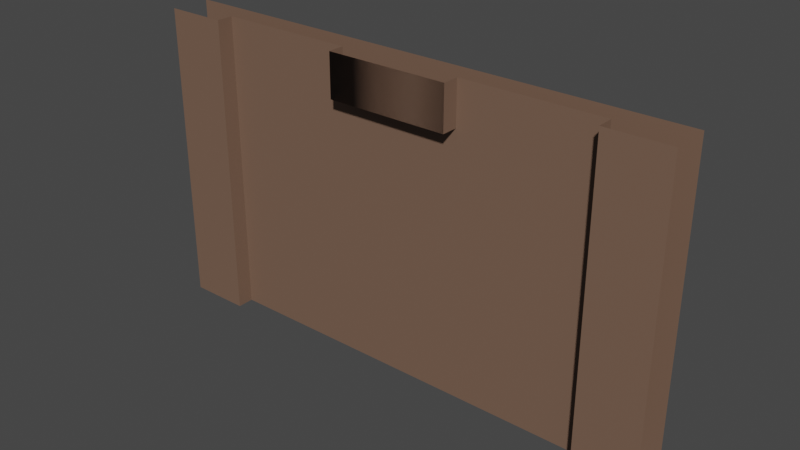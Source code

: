 # Source: Entry_01_-_Doors.blend  (saved by Blender 3.5.10; exported with 4.5.12 LTS)
import bpy
from mathutils import Matrix  # noqa: F401  (used for matrix-valued properties, if any)

bpy.ops.wm.read_factory_settings(use_empty=True)
scene = bpy.context.scene
scene.name = 'Scene'

# ---- collections
col_collection = bpy.data.collections.new('Collection'); scene.collection.children.link(col_collection)

# ---- materials (node trees are filled in below, after node groups)
mat_m_bricks = bpy.data.materials.new('m_bricks')
mat_m_bricks.alpha_threshold = 0.0
mat_m_bricks.use_transparent_shadow = False
mat_m_bricks.roughness = 0.5
mat_m_bricks.line_color = (0.0, 0.0, 0.0, 1.0)
mat_m_concrete = bpy.data.materials.new('m_concrete')
mat_m_concrete.use_transparent_shadow = False
mat_m_window = bpy.data.materials.new('m_window')
mat_m_window.surface_render_method = 'BLENDED'
mat_m_window.blend_method = 'BLEND'
mat_m_window.use_transparent_shadow = False
mat_m_white = bpy.data.materials.new('m_white')
mat_m_white.use_transparent_shadow = False

# ---- node groups
ng_auto_smooth = bpy.data.node_groups.new('Auto Smooth', 'GeometryNodeTree')
_s = ng_auto_smooth.interface.new_socket(name='Geometry', in_out='OUTPUT', socket_type='NodeSocketGeometry')
_s = ng_auto_smooth.interface.new_socket(name='Geometry', in_out='INPUT', socket_type='NodeSocketGeometry')
_s = ng_auto_smooth.interface.new_socket(name='Angle', in_out='INPUT', socket_type='NodeSocketFloat')
_s.subtype = 'ANGLE'
_s.min_value = 0.0
_s.max_value = 3.142
ng_auto_smooth.is_modifier = True
_N = ng_auto_smooth.nodes; _L = ng_auto_smooth.links
n0 = _N.new('NodeGroupOutput'); n0.name = 'Group Output'; n0.location = (480, -100)
n1 = _N.new('NodeGroupInput'); n1.name = 'Group Input'; n1.location = (-420, -300)
n2 = _N.new('NodeGroupInput'); n2.name = 'Group Input.001'; n2.location = (-60, -100)
n3 = _N.new('GeometryNodeSetShadeSmooth'); n3.name = 'Set Shade Smooth'; n3.location = (120, -100)
n3.domain = 'EDGE'
n4 = _N.new('GeometryNodeSetShadeSmooth'); n4.name = 'Set Shade Smooth.001'; n4.location = (300, -100)
n5 = _N.new('GeometryNodeInputMeshEdgeAngle'); n5.name = 'Edge Angle'; n5.location = (-420, -220)
n6 = _N.new('GeometryNodeInputEdgeSmooth'); n6.name = 'Is Edge Smooth'; n6.location = (-60, -160)
n7 = _N.new('GeometryNodeInputShadeSmooth'); n7.name = 'Is Face Smooth'; n7.location = (-240, -340)
n8 = _N.new('FunctionNodeBooleanMath'); n8.name = 'Boolean Math'; n8.location = (-60, -220)
n9 = _N.new('FunctionNodeCompare'); n9.name = 'Compare'; n9.location = (-240, -180)
n9.operation = 'LESS_EQUAL'
_L.new(n5.outputs[0], n9.inputs[0])
_L.new(n4.outputs[0], n0.inputs[0])
_L.new(n1.outputs[1], n9.inputs[1])
_L.new(n9.outputs[0], n8.inputs[0])
_L.new(n7.outputs[0], n8.inputs[1])
_L.new(n2.outputs[0], n3.inputs[0])
_L.new(n6.outputs[0], n3.inputs[1])
_L.new(n3.outputs[0], n4.inputs[0])
_L.new(n8.outputs[0], n3.inputs[2])
n0.is_active_output = True

# ---- material node trees
mat_m_bricks.use_nodes = True; mat_m_bricks.node_tree.nodes.clear()
_N = mat_m_bricks.node_tree.nodes; _L = mat_m_bricks.node_tree.links
n0 = _N.new('ShaderNodeOutputMaterial'); n0.name = 'Material Output'; n0.location = (300, 300)
n1 = _N.new('ShaderNodeBsdfPrincipled'); n1.name = 'Principled BSDF'; n1.location = (10, 300)
n1.distribution = 'GGX'
n1.subsurface_method = 'RANDOM_WALK_SKIN'
n1.inputs[0].default_value = (0.1845, 0.1102, 0.07568, 1.0)
n1.inputs[3].default_value = 1.45
n1.inputs[27].default_value = (0.0, 0.0, 0.0, 1.0)
n1.inputs[28].default_value = 1.0
_L.new(n1.outputs[0], n0.inputs[0])
n0.is_active_output = True
mat_m_concrete.use_nodes = True; mat_m_concrete.node_tree.nodes.clear()
_N = mat_m_concrete.node_tree.nodes; _L = mat_m_concrete.node_tree.links
n0 = _N.new('ShaderNodeBsdfPrincipled'); n0.name = 'Principled BSDF'; n0.location = (10, 300)
n0.distribution = 'GGX'
n0.subsurface_method = 'RANDOM_WALK_SKIN'
n0.inputs[0].default_value = (0.3465, 0.3465, 0.3465, 1.0)
n0.inputs[3].default_value = 1.45
n0.inputs[27].default_value = (0.0, 0.0, 0.0, 1.0)
n0.inputs[28].default_value = 1.0
n1 = _N.new('ShaderNodeOutputMaterial'); n1.name = 'Material Output'; n1.location = (300, 300)
_L.new(n0.outputs[0], n1.inputs[0])
n1.is_active_output = True
mat_m_window.use_nodes = True; mat_m_window.node_tree.nodes.clear()
_N = mat_m_window.node_tree.nodes; _L = mat_m_window.node_tree.links
n0 = _N.new('ShaderNodeBsdfPrincipled'); n0.name = 'Principled BSDF'; n0.location = (10, 300)
n0.distribution = 'GGX'
n0.subsurface_method = 'RANDOM_WALK_SKIN'
n0.inputs[0].default_value = (0.5354, 0.8, 0.7432, 1.0)
n0.inputs[3].default_value = 1.45
n0.inputs[4].default_value = 0.476
n0.inputs[27].default_value = (0.0, 0.0, 0.0, 1.0)
n0.inputs[28].default_value = 1.0
n1 = _N.new('ShaderNodeOutputMaterial'); n1.name = 'Material Output'; n1.location = (300, 300)
_L.new(n0.outputs[0], n1.inputs[0])
n1.is_active_output = True
mat_m_white.use_nodes = True; mat_m_white.node_tree.nodes.clear()
_N = mat_m_white.node_tree.nodes; _L = mat_m_white.node_tree.links
n0 = _N.new('ShaderNodeBsdfPrincipled'); n0.name = 'Principled BSDF'; n0.location = (10, 300)
n0.distribution = 'GGX'
n0.subsurface_method = 'RANDOM_WALK_SKIN'
n0.inputs[3].default_value = 1.45
n0.inputs[27].default_value = (0.0, 0.0, 0.0, 1.0)
n0.inputs[28].default_value = 1.0
n1 = _N.new('ShaderNodeOutputMaterial'); n1.name = 'Material Output'; n1.location = (300, 300)
_L.new(n0.outputs[0], n1.inputs[0])
n1.is_active_output = True

# ---- world
world_world = bpy.data.worlds.new('World'); scene.world = world_world
world_world.use_nodes = True; world_world.node_tree.nodes.clear()
_N = world_world.node_tree.nodes; _L = world_world.node_tree.links
n0 = _N.new('ShaderNodeOutputWorld'); n0.name = 'World Output'; n0.location = (300, 300)
n1 = _N.new('ShaderNodeBackground'); n1.name = 'Background'; n1.location = (10, 300)
n1.inputs[0].default_value = (0.05088, 0.05088, 0.05088, 1.0)
_L.new(n1.outputs[0], n0.inputs[0])
n0.is_active_output = True
world_world.color = (0.05088, 0.05088, 0.05088)
world_world.use_sun_shadow = False
world_world.sun_shadow_jitter_overblur = 0.0

# ---- meshes
me_cube_002 = bpy.data.meshes.new('Cube.002')
me_cube_002.from_pydata([(0.6594, 0.3897, 3.851), (0.6594, 0.127, 3.851), (1.241, 0.5813, -0.1055), (0.5001, 0.127, -0.1055), (1.241, 0.5813, 3.851), (0.6594, 0.5813, 3.851), (0.5001, 0.3897, 3.851), (1.241, 0.127, 3.851), (1.241, 0.127, -0.1055), (0.0, 0.3897, -0.1055), (0.0, 0.127, 3.851), (0.6594, 0.3897, -0.1055), (0.0, 0.127, -0.1055), (0.0, 0.3897, 3.851), (0.6594, 0.5813, -0.1055), (0.6594, 0.127, -0.1055), (0.5001, 0.127, 3.851), (0.5001, 0.3897, -0.1055), (-0.6594, 0.3897, 3.851), (-0.6594, 0.127, 3.851), (-0.5001, 0.127, -0.1055), (-1.241, 0.5813, 3.851), (-0.6594, 0.5813, 3.851), (-0.5001, 0.3897, 3.851), (-1.241, 0.127, 3.851), (-0.6594, 0.3897, -0.1055), (-0.6594, 0.127, -0.1055), (-0.5001, 0.127, 3.851), (-0.5001, 0.3897, -0.1055), (-1.823, 0.3897, 3.851), (-1.823, 0.127, 3.851), (-1.982, 0.127, -0.1055), (-1.241, 0.5813, 3.851), (-1.823, 0.5813, 3.851), (-1.982, 0.3897, 3.851), (-1.241, 0.127, 3.851), (-1.241, 0.127, -0.1055), (-2.482, 0.3897, -0.1055), (-2.482, 0.127, 3.851), (-1.823, 0.3897, -0.1055), (-2.482, 0.127, -0.1055), (-2.482, 0.3897, 3.851), (-1.823, 0.127, -0.1055), (-1.982, 0.127, 3.851), (-1.982, 0.3897, -0.1055), (-3.142, 0.3897, 3.851), (-3.142, 0.127, 3.851), (-3.723, 0.5813, -0.1055), (-2.982, 0.127, -0.1055), (-3.723, 0.5813, 3.851), (-3.142, 0.5813, 3.851), (-2.982, 0.3897, 3.851), (-3.723, 0.127, 3.851), (-3.723, 0.127, -0.1055), (-3.142, 0.3897, -0.1055), (-3.142, 0.5813, -0.1055), (-3.142, 0.127, -0.1055), (-2.982, 0.127, 3.851), (-2.982, 0.3897, -0.1055), (-0.6594, 0.127, 3.289), (-1.241, 0.127, 3.289), (0.6594, 0.3897, 3.289), (-0.6594, 0.5813, 3.289), (-2.482, 0.3897, 3.289), (-3.142, 0.127, 3.289), (-1.823, 0.3897, 3.289), (-3.142, 0.5813, 3.289), (-1.241, 0.5813, 3.289), (0.6594, 0.127, 3.289), (0.0, 0.127, 3.289), (0.0, 0.3897, 3.289), (0.6594, 0.5813, 3.289), (-3.723, 0.5813, 3.289), (-1.823, 0.127, 3.289), (-2.482, 0.127, 3.289), (-1.241, 0.127, 3.289), (-1.823, 0.5813, 3.289), (-0.6594, 0.3897, 3.289), (-3.723, 0.127, 3.289), (1.241, 0.5813, 3.289), (-3.142, 0.3897, 3.289), (-1.241, 0.5813, 3.289), (1.241, 0.127, 3.289)], [], [(2, 14, 71, 79), (15, 68, 69, 12, 3), (61, 71, 14, 11), (82, 68, 15, 8), (61, 11, 17, 9, 70), (59, 26, 20, 12, 69), (36, 26, 59, 60), (67, 76, 33, 21, 32, 22, 62, 81), (77, 70, 9, 28, 25), (81, 67, 62, 77, 65, 76), (42, 73, 74, 40, 31), (39, 65, 77, 25), (60, 73, 42, 36), (65, 39, 44, 37, 63), (72, 66, 55, 47), (64, 56, 48, 40, 74), (80, 54, 55, 66), (78, 53, 56, 64), (80, 63, 37, 58, 54), (69, 68, 1, 16, 10), (68, 82, 7, 1), (62, 67, 21, 22), (77, 62, 22, 18), (70, 77, 18, 23, 13), (74, 73, 30, 43, 38), (73, 60, 35, 30), (66, 72, 49, 50), (80, 66, 50, 45), (63, 80, 45, 51, 41), (79, 71, 5, 4), (71, 61, 0, 5), (61, 70, 13, 6, 0), (59, 69, 10, 27, 19), (75, 59, 19, 24), (81, 76, 33, 32), (76, 65, 29, 33), (65, 63, 41, 34, 29), (64, 74, 38, 57, 46), (78, 64, 46, 52)])
me_cube_002.polygons.foreach_set('use_smooth', [True] * 39)
_uv = me_cube_002.uv_layers.new(name='UVMap')
_uv.uv.foreach_set('vector', [0.01294, 0.3039, 0.01294, 0.2788, 0.7508, 0.7232, 0.6086, 0.7197, 0.2074, 0.1121, 0.6397, 0.7788, 0.6397, 0.8241, 0.2074, 0.1575, 0.2074, 0.1193, 0.9643, 0.1953, 0.9522, 0.1677, 0.6677, 0.9018, 0.6726, 0.9018, 0.5842, 0.8627, 0.4133, 0.8879, 0.1241, 0.1657, 0.1241, 0.1405, 0.862, 0.4434, 0.04072, 0.3323, 0.04072, 0.3251, 0.04072, 0.287, 0.862, 0.3981, 0.6397, 0.7788, 0.2074, 0.1121, 0.2074, 0.1193, 0.2074, 0.1575, 0.6397, 0.8241, 0.1241, 0.1405, 0.2074, 0.1121, 0.6397, 0.7788, 0.5842, 0.8627, 0.6086, 0.7197, 0.7508, 0.7232, 0.7232, 0.7232, 0.0, 0.0, 0.0, 0.0, 0.7232, 0.7232, 0.7508, 0.7232, 0.6086, 0.7197, 0.862, 0.4434, 0.862, 0.3981, 0.04072, 0.287, 0.04072, 0.3251, 0.04072, 0.3323, 0.6086, 0.7197, 0.6086, 0.7197, 0.9522, 0.1677, 0.862, 0.4434, 0.9643, 0.1953, 0.7508, 0.7232, 0.2074, 0.1121, 0.6397, 0.7788, 0.6397, 0.8241, 0.2074, 0.1575, 0.2074, 0.1193, 0.04072, 0.3323, 0.862, 0.4434, 0.862, 0.4434, 0.04072, 0.3323, 0.5842, 0.8627, 0.4133, 0.8879, 0.1241, 0.1657, 0.1241, 0.1405, 0.862, 0.4434, 0.04072, 0.3323, 0.04072, 0.3251, 0.04072, 0.287, 0.862, 0.3981, 0.6086, 0.7197, 0.7508, 0.7232, 0.01294, 0.2788, 0.01294, 0.3039, 0.6397, 0.7788, 0.2074, 0.1121, 0.2074, 0.1193, 0.2074, 0.1575, 0.6397, 0.8241, 0.9643, 0.1953, 0.6726, 0.9018, 0.6677, 0.9018, 0.9522, 0.1677, 0.5842, 0.8627, 0.1241, 0.1405, 0.1241, 0.1657, 0.4133, 0.8879, 0.862, 0.4434, 0.862, 0.3981, 0.04072, 0.287, 0.04072, 0.3251, 0.04072, 0.3323, 0.6397, 0.8241, 0.6397, 0.7788, 0.6121, 0.7788, 0.6121, 0.786, 0.6121, 0.8241, 0.4133, 0.8879, 0.5842, 0.8627, 0.5566, 0.8627, 0.5566, 0.8879, 0.7508, 0.7232, 0.6086, 0.7197, 0.7232, 0.7484, 0.7232, 0.7232, 0.9643, 0.1953, 0.9522, 0.1677, 0.9593, 0.1677, 0.9643, 0.1677, 0.862, 0.3981, 0.862, 0.4434, 0.8343, 0.4434, 0.8343, 0.4363, 0.8343, 0.3981, 0.6397, 0.8241, 0.6397, 0.7788, 0.6121, 0.7788, 0.6121, 0.786, 0.6121, 0.8241, 0.4133, 0.8879, 0.5842, 0.8627, 0.5566, 0.8627, 0.5566, 0.8879, 0.7508, 0.7232, 0.6086, 0.7197, 0.7232, 0.7484, 0.7232, 0.7232, 0.9643, 0.1953, 0.9522, 0.1677, 0.9593, 0.1677, 0.9643, 0.1677, 0.862, 0.3981, 0.862, 0.4434, 0.8343, 0.4434, 0.8343, 0.4363, 0.8343, 0.3981, 0.6086, 0.7197, 0.7508, 0.7232, 0.7232, 0.7232, 0.7232, 0.7484, 0.9522, 0.1677, 0.9643, 0.1953, 0.9643, 0.1677, 0.9593, 0.1677, 0.862, 0.4434, 0.862, 0.3981, 0.8343, 0.3981, 0.8343, 0.4363, 0.8343, 0.4434, 0.6397, 0.7788, 0.6397, 0.8241, 0.6121, 0.8241, 0.6121, 0.786, 0.6121, 0.7788, 0.5842, 0.8627, 0.4133, 0.8879, 0.5566, 0.8879, 0.5566, 0.8627, 0.6086, 0.7197, 0.7508, 0.7232, 0.7232, 0.7232, 0.7232, 0.7484, 0.9522, 0.1677, 0.9643, 0.1953, 0.9643, 0.1677, 0.9593, 0.1677, 0.862, 0.4434, 0.862, 0.3981, 0.8343, 0.3981, 0.8343, 0.4363, 0.8343, 0.4434, 0.6397, 0.7788, 0.6397, 0.8241, 0.6121, 0.8241, 0.6121, 0.786, 0.6121, 0.7788, 0.5842, 0.8627, 0.4133, 0.8879, 0.5566, 0.8879, 0.5566, 0.8627])
me_cube_002.materials.append(mat_m_bricks)
me_cube_002.materials.append(mat_m_concrete)
me_cube_002.materials.append(mat_m_window)
me_cube_002.materials.append(mat_m_white)
me_cube_002.update()

# ---- objects
ob_side = bpy.data.objects.new('Side', me_cube_002)

# ---- transforms, parenting, visibility, modifiers, constraints
ob_side.location = (0.0002708, 0.127, 0.09337)
ob_side.rotation_euler = (0.0, -0.0, 3.142)
ob_side.scale = (1.209, 1.0, 0.8847)
_m = ob_side.modifiers.new('Bevel', 'BEVEL')
_m.width = 0.07
_m.width_pct = 0.07
_m.segments = 3
_m.limit_method = 'WEIGHT'
_m = ob_side.modifiers.new('Auto Smooth', 'NODES')
_m.node_group = ng_auto_smooth
_gi = [s.identifier for s in ng_auto_smooth.interface.items_tree if s.item_type == 'SOCKET' and s.in_out == 'INPUT']
_m[_gi[1]] = 0.5236  # Angle

# ---- collection membership
col_collection.objects.link(ob_side)

# ---- scene / render settings (as saved in the file)
scene.frame_start = 1; scene.frame_end = 250; scene.frame_set(5)
scene.render.engine = 'BLENDER_EEVEE_NEXT'
scene.cycles.use_denoising = False
scene.cycles.samples = 128
scene.cycles.sampling_pattern = 'TABULATED_SOBOL'
scene.cycles.use_adaptive_sampling = False
scene.cycles.use_light_tree = False
scene.view_settings.view_transform = 'Filmic'
bpy.context.view_layer.update()

# ---- added for rendering (the .blend has no active camera and no usable light): camera, sun
cam_auto = bpy.data.cameras.new('AutoCamera')
cam_auto.lens = 50.0
cam_auto.sensor_width = 36.0
cam_auto.clip_end = 1000.0
ob_auto_camera = bpy.data.objects.new('AutoCamera', cam_auto)
scene.collection.objects.link(ob_auto_camera)
ob_auto_camera.location = (7.94047, -7.95554, 6.90226)
ob_auto_camera.rotation_euler = (1.09748, -7.21219e-08, 0.694738)
scene.camera = ob_auto_camera
light_auto_sun = bpy.data.lights.new('AutoSun', 'SUN')
light_auto_sun.energy = 3.0
light_auto_sun.angle = 0.0523599
ob_auto_sun = bpy.data.objects.new('AutoSun', light_auto_sun)
scene.collection.objects.link(ob_auto_sun)
ob_auto_sun.rotation_euler = (0.872665, 0.174533, 0.523599)
bpy.context.view_layer.update()
